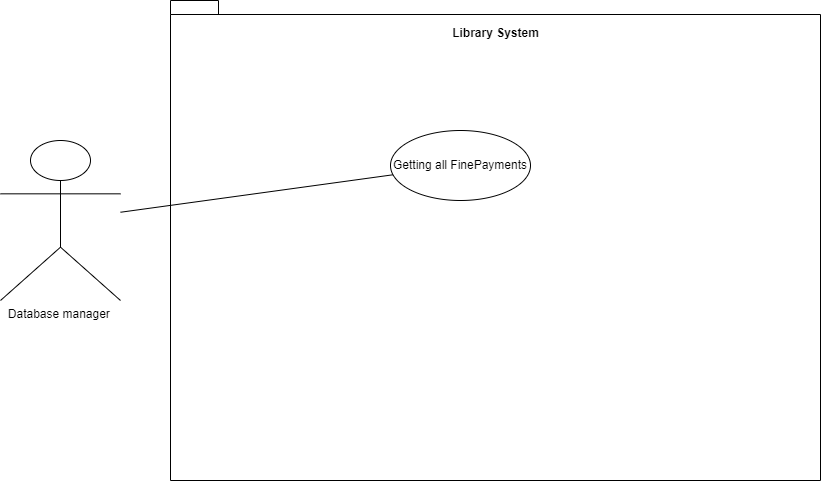

The diagram above was exported from draw.io. Its source (the exported page's mxGraphModel, read from the mxfile embedded in the PNG):
<mxGraphModel dx="1633" dy="758" grid="1" gridSize="10" guides="1" tooltips="1" connect="1" arrows="1" fold="1" page="1" pageScale="1" pageWidth="850" pageHeight="1100" math="0" shadow="0">
  <root>
    <mxCell id="0" />
    <mxCell id="1" parent="0" />
    <mxCell id="WXUy9Tb-qTp6Tu4ZHFu8-1" value="Database manager&amp;nbsp;&lt;br&gt;" style="shape=umlActor;verticalLabelPosition=bottom;verticalAlign=top;html=1;outlineConnect=0;" vertex="1" parent="1">
      <mxGeometry x="20" y="180" width="120" height="160" as="geometry" />
    </mxCell>
    <mxCell id="WXUy9Tb-qTp6Tu4ZHFu8-3" value="" style="shape=folder;fontStyle=1;spacingTop=10;tabWidth=40;tabHeight=14;tabPosition=left;html=1;whiteSpace=wrap;" vertex="1" parent="1">
      <mxGeometry x="190" y="40" width="650" height="480" as="geometry" />
    </mxCell>
    <mxCell id="WXUy9Tb-qTp6Tu4ZHFu8-4" value="Getting all FinePayments" style="ellipse;whiteSpace=wrap;html=1;" vertex="1" parent="1">
      <mxGeometry x="410" y="170" width="140" height="70" as="geometry" />
    </mxCell>
    <mxCell id="WXUy9Tb-qTp6Tu4ZHFu8-5" value="Library System" style="text;align=center;fontStyle=1;verticalAlign=middle;spacingLeft=3;spacingRight=3;strokeColor=none;rotatable=0;points=[[0,0.5],[1,0.5]];portConstraint=eastwest;html=1;" vertex="1" parent="1">
      <mxGeometry x="475" y="60" width="80" height="26" as="geometry" />
    </mxCell>
    <mxCell id="WXUy9Tb-qTp6Tu4ZHFu8-6" value="" style="endArrow=none;html=1;rounded=0;" edge="1" parent="1" source="WXUy9Tb-qTp6Tu4ZHFu8-1" target="WXUy9Tb-qTp6Tu4ZHFu8-4">
      <mxGeometry width="50" height="50" relative="1" as="geometry">
        <mxPoint x="400" y="320" as="sourcePoint" />
        <mxPoint x="450" y="270" as="targetPoint" />
      </mxGeometry>
    </mxCell>
  </root>
</mxGraphModel>